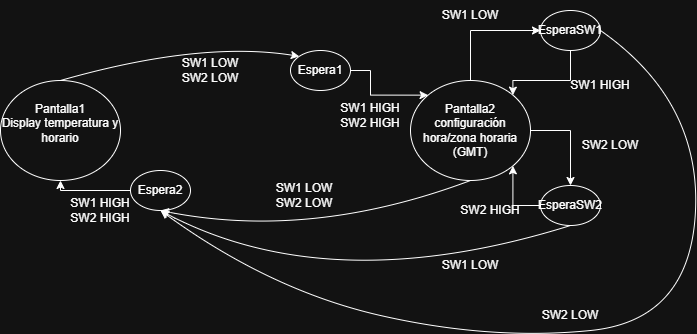

The diagram above was exported from draw.io. Its source (the exported page's mxGraphModel, read from the mxfile embedded in the PNG):
<mxGraphModel dx="860" dy="473" grid="1" gridSize="10" guides="1" tooltips="1" connect="1" arrows="1" fold="1" page="1" pageScale="1" pageWidth="827" pageHeight="1169" math="0" shadow="0">
  <root>
    <mxCell id="0" />
    <mxCell id="1" parent="0" />
    <mxCell id="Q3IBwRYafdGIBM_PGyoM-1" parent="1" style="ellipse;whiteSpace=wrap;html=1;" value="Pantalla1&lt;div&gt;Display temperatura y horario&lt;/div&gt;&lt;div&gt;&lt;br&gt;&lt;/div&gt;" vertex="1">
      <mxGeometry height="100" width="120" x="150" y="180" as="geometry" />
    </mxCell>
    <mxCell id="XWVCguLI69mQ7BT9Guvc-8" edge="1" parent="1" source="Q3IBwRYafdGIBM_PGyoM-2" style="edgeStyle=orthogonalEdgeStyle;rounded=0;orthogonalLoop=1;jettySize=auto;html=1;exitX=0.5;exitY=0;exitDx=0;exitDy=0;entryX=0;entryY=0.5;entryDx=0;entryDy=0;" target="XWVCguLI69mQ7BT9Guvc-7">
      <mxGeometry relative="1" as="geometry" />
    </mxCell>
    <mxCell id="XWVCguLI69mQ7BT9Guvc-14" edge="1" parent="1" source="Q3IBwRYafdGIBM_PGyoM-2" style="edgeStyle=orthogonalEdgeStyle;rounded=0;orthogonalLoop=1;jettySize=auto;html=1;exitX=1;exitY=0.5;exitDx=0;exitDy=0;entryX=0.5;entryY=0;entryDx=0;entryDy=0;" target="XWVCguLI69mQ7BT9Guvc-13">
      <mxGeometry relative="1" as="geometry" />
    </mxCell>
    <mxCell id="Q3IBwRYafdGIBM_PGyoM-2" parent="1" style="ellipse;whiteSpace=wrap;html=1;" value="Pantalla2&lt;div&gt;configuración hora/zona horaria (GMT)&lt;/div&gt;" vertex="1">
      <mxGeometry height="100" width="120" x="560" y="180" as="geometry" />
    </mxCell>
    <mxCell id="7k6XoB8cgrY9BnAYF1sx-2" parent="1" style="text;html=1;whiteSpace=wrap;strokeColor=none;fillColor=none;align=center;verticalAlign=middle;rounded=0;" value="SW1 LOW&lt;div&gt;SW2 LOW&lt;/div&gt;" vertex="1">
      <mxGeometry height="30" width="80" x="320" y="155" as="geometry" />
    </mxCell>
    <mxCell id="7k6XoB8cgrY9BnAYF1sx-6" parent="1" style="text;html=1;whiteSpace=wrap;strokeColor=none;fillColor=none;align=center;verticalAlign=middle;rounded=0;" value="SW1 LOW&lt;div&gt;SW2 LOW&lt;/div&gt;" vertex="1">
      <mxGeometry height="30" width="80" x="414" y="280" as="geometry" />
    </mxCell>
    <mxCell id="XWVCguLI69mQ7BT9Guvc-5" edge="1" parent="1" source="XWVCguLI69mQ7BT9Guvc-1" style="edgeStyle=orthogonalEdgeStyle;rounded=0;orthogonalLoop=1;jettySize=auto;html=1;exitX=1;exitY=0.5;exitDx=0;exitDy=0;entryX=0;entryY=0;entryDx=0;entryDy=0;" target="Q3IBwRYafdGIBM_PGyoM-2">
      <mxGeometry relative="1" as="geometry">
        <Array as="points">
          <mxPoint x="520" y="170" />
          <mxPoint x="520" y="195" />
        </Array>
      </mxGeometry>
    </mxCell>
    <mxCell id="XWVCguLI69mQ7BT9Guvc-1" parent="1" style="ellipse;whiteSpace=wrap;html=1;" value="Espera1" vertex="1">
      <mxGeometry height="40" width="60" x="440" y="150" as="geometry" />
    </mxCell>
    <mxCell id="XWVCguLI69mQ7BT9Guvc-2" edge="1" parent="1" source="Q3IBwRYafdGIBM_PGyoM-1" style="curved=1;endArrow=classic;html=1;rounded=0;exitX=0.5;exitY=0;exitDx=0;exitDy=0;entryX=0;entryY=0;entryDx=0;entryDy=0;" target="XWVCguLI69mQ7BT9Guvc-1" value="">
      <mxGeometry height="50" relative="1" width="50" as="geometry">
        <Array as="points">
          <mxPoint x="350" y="140" />
        </Array>
        <mxPoint x="390" y="280" as="sourcePoint" />
        <mxPoint x="440" y="230" as="targetPoint" />
      </mxGeometry>
    </mxCell>
    <mxCell id="XWVCguLI69mQ7BT9Guvc-6" parent="1" style="text;html=1;whiteSpace=wrap;strokeColor=none;fillColor=none;align=center;verticalAlign=middle;rounded=0;" value="SW1 HIGH&lt;div&gt;SW2 HIGH&lt;/div&gt;" vertex="1">
      <mxGeometry height="30" width="80" x="480" y="200" as="geometry" />
    </mxCell>
    <mxCell id="XWVCguLI69mQ7BT9Guvc-11" edge="1" parent="1" source="XWVCguLI69mQ7BT9Guvc-7" style="edgeStyle=orthogonalEdgeStyle;rounded=0;orthogonalLoop=1;jettySize=auto;html=1;exitX=0.5;exitY=1;exitDx=0;exitDy=0;entryX=1;entryY=0;entryDx=0;entryDy=0;" target="Q3IBwRYafdGIBM_PGyoM-2">
      <mxGeometry relative="1" as="geometry">
        <Array as="points">
          <mxPoint x="720" y="180" />
          <mxPoint x="662" y="180" />
        </Array>
      </mxGeometry>
    </mxCell>
    <mxCell id="XWVCguLI69mQ7BT9Guvc-7" parent="1" style="ellipse;whiteSpace=wrap;html=1;" value="EsperaSW1" vertex="1">
      <mxGeometry height="40" width="60" x="690" y="110" as="geometry" />
    </mxCell>
    <mxCell id="XWVCguLI69mQ7BT9Guvc-9" parent="1" style="text;html=1;whiteSpace=wrap;strokeColor=none;fillColor=none;align=center;verticalAlign=middle;rounded=0;" value="SW1 LOW" vertex="1">
      <mxGeometry height="30" width="80" x="580" y="100" as="geometry" />
    </mxCell>
    <mxCell id="XWVCguLI69mQ7BT9Guvc-12" parent="1" style="text;html=1;whiteSpace=wrap;strokeColor=none;fillColor=none;align=center;verticalAlign=middle;rounded=0;" value="SW1 HIGH" vertex="1">
      <mxGeometry height="30" width="80" x="710" y="170" as="geometry" />
    </mxCell>
    <mxCell id="XWVCguLI69mQ7BT9Guvc-16" edge="1" parent="1" source="XWVCguLI69mQ7BT9Guvc-13" style="edgeStyle=orthogonalEdgeStyle;rounded=0;orthogonalLoop=1;jettySize=auto;html=1;exitX=0;exitY=0.5;exitDx=0;exitDy=0;entryX=1;entryY=1;entryDx=0;entryDy=0;" target="Q3IBwRYafdGIBM_PGyoM-2">
      <mxGeometry relative="1" as="geometry" />
    </mxCell>
    <mxCell id="XWVCguLI69mQ7BT9Guvc-13" parent="1" style="ellipse;whiteSpace=wrap;html=1;" value="EsperaSW2" vertex="1">
      <mxGeometry height="40" width="60" x="690" y="285" as="geometry" />
    </mxCell>
    <mxCell id="XWVCguLI69mQ7BT9Guvc-15" parent="1" style="text;html=1;whiteSpace=wrap;strokeColor=none;fillColor=none;align=center;verticalAlign=middle;rounded=0;" value="SW2 LOW" vertex="1">
      <mxGeometry height="30" width="80" x="720" y="230" as="geometry" />
    </mxCell>
    <mxCell id="XWVCguLI69mQ7BT9Guvc-17" parent="1" style="text;html=1;whiteSpace=wrap;strokeColor=none;fillColor=none;align=center;verticalAlign=middle;rounded=0;" value="SW2 HIGH" vertex="1">
      <mxGeometry height="30" width="80" x="600" y="295" as="geometry" />
    </mxCell>
    <mxCell id="XWVCguLI69mQ7BT9Guvc-20" edge="1" parent="1" source="XWVCguLI69mQ7BT9Guvc-18" style="edgeStyle=orthogonalEdgeStyle;rounded=0;orthogonalLoop=1;jettySize=auto;html=1;exitX=0;exitY=0.5;exitDx=0;exitDy=0;entryX=0.5;entryY=1;entryDx=0;entryDy=0;" target="Q3IBwRYafdGIBM_PGyoM-1">
      <mxGeometry relative="1" as="geometry">
        <Array as="points">
          <mxPoint x="210" y="290" />
        </Array>
      </mxGeometry>
    </mxCell>
    <mxCell id="XWVCguLI69mQ7BT9Guvc-18" parent="1" style="ellipse;whiteSpace=wrap;html=1;" value="Espera2" vertex="1">
      <mxGeometry height="40" width="60" x="280" y="270" as="geometry" />
    </mxCell>
    <mxCell id="XWVCguLI69mQ7BT9Guvc-19" edge="1" parent="1" source="Q3IBwRYafdGIBM_PGyoM-2" style="curved=1;endArrow=classic;html=1;rounded=0;entryX=0.5;entryY=1;entryDx=0;entryDy=0;exitX=0.5;exitY=1;exitDx=0;exitDy=0;" target="XWVCguLI69mQ7BT9Guvc-18" value="">
      <mxGeometry height="50" relative="1" width="50" as="geometry">
        <Array as="points">
          <mxPoint x="460" y="340" />
        </Array>
        <mxPoint x="460" y="290" as="sourcePoint" />
        <mxPoint x="510" y="240" as="targetPoint" />
      </mxGeometry>
    </mxCell>
    <mxCell id="WDX4Seb_Lzr5jTI45T0Z-1" edge="1" parent="1" source="XWVCguLI69mQ7BT9Guvc-7" style="curved=1;endArrow=classic;html=1;rounded=0;exitX=1;exitY=0.5;exitDx=0;exitDy=0;" value="">
      <mxGeometry height="50" relative="1" width="50" as="geometry">
        <Array as="points">
          <mxPoint x="850" y="200" />
          <mxPoint x="840" y="420" />
          <mxPoint x="640" y="440" />
          <mxPoint x="420" y="390" />
        </Array>
        <mxPoint x="410" y="280" as="sourcePoint" />
        <mxPoint x="310" y="310" as="targetPoint" />
      </mxGeometry>
    </mxCell>
    <mxCell id="WDX4Seb_Lzr5jTI45T0Z-2" parent="1" style="text;html=1;whiteSpace=wrap;strokeColor=none;fillColor=none;align=center;verticalAlign=middle;rounded=0;" value="SW2 LOW" vertex="1">
      <mxGeometry height="30" width="80" x="680" y="400" as="geometry" />
    </mxCell>
    <mxCell id="WDX4Seb_Lzr5jTI45T0Z-3" parent="1" style="text;html=1;whiteSpace=wrap;strokeColor=none;fillColor=none;align=center;verticalAlign=middle;rounded=0;" value="SW1 HIGH&lt;div&gt;SW2 HIGH&lt;/div&gt;" vertex="1">
      <mxGeometry height="30" width="80" x="210" y="295" as="geometry" />
    </mxCell>
    <mxCell id="WDX4Seb_Lzr5jTI45T0Z-5" edge="1" parent="1" source="XWVCguLI69mQ7BT9Guvc-13" style="curved=1;endArrow=classic;html=1;rounded=0;entryX=0.5;entryY=1;entryDx=0;entryDy=0;exitX=0.5;exitY=1;exitDx=0;exitDy=0;" target="XWVCguLI69mQ7BT9Guvc-18" value="">
      <mxGeometry height="50" relative="1" width="50" as="geometry">
        <Array as="points">
          <mxPoint x="480" y="400" />
        </Array>
        <mxPoint x="490" y="310" as="sourcePoint" />
        <mxPoint x="540" y="260" as="targetPoint" />
      </mxGeometry>
    </mxCell>
    <mxCell id="WDX4Seb_Lzr5jTI45T0Z-6" parent="1" style="text;html=1;whiteSpace=wrap;strokeColor=none;fillColor=none;align=center;verticalAlign=middle;rounded=0;" value="SW1 LOW" vertex="1">
      <mxGeometry height="30" width="80" x="580" y="350" as="geometry" />
    </mxCell>
  </root>
</mxGraphModel>